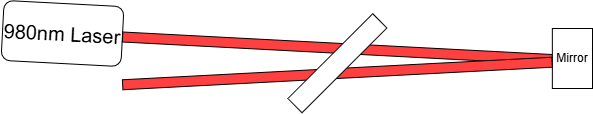

The diagram above was exported from draw.io. Its source (the exported page's mxGraphModel, read from the mxfile embedded in the PNG):
<mxGraphModel dx="417" dy="226" grid="1" gridSize="10" guides="1" tooltips="1" connect="1" arrows="1" fold="1" page="1" pageScale="1" pageWidth="850" pageHeight="1100" math="0" shadow="0">
  <root>
    <mxCell id="0" />
    <mxCell id="1" parent="0" />
    <mxCell id="yId2Kkxu86E2hyPhEIMj-1" value="&lt;font style=&quot;font-size: 20px;&quot;&gt;980nm Laser&lt;/font&gt;" style="rounded=1;whiteSpace=wrap;html=1;rotation=3;" parent="1" vertex="1">
      <mxGeometry x="90" y="205" width="120" height="60" as="geometry" />
    </mxCell>
    <mxCell id="yId2Kkxu86E2hyPhEIMj-2" value="" style="rounded=0;whiteSpace=wrap;html=1;fontColor=#FF2929;fillColor=#FF4040;rotation=3;flipH=1;" parent="1" vertex="1">
      <mxGeometry x="209.85" y="244.76" width="430" height="10" as="geometry" />
    </mxCell>
    <mxCell id="-Z4xXabSqJMVOf86KJe8-3" value="Mirror" style="rounded=0;whiteSpace=wrap;html=1;" vertex="1" parent="1">
      <mxGeometry x="639.85" y="230" width="40.15" height="60" as="geometry" />
    </mxCell>
    <mxCell id="-Z4xXabSqJMVOf86KJe8-4" value="" style="rounded=0;whiteSpace=wrap;html=1;fontColor=#FF2929;fillColor=#FF4040;rotation=357;flipH=1;flipV=0;" vertex="1" parent="1">
      <mxGeometry x="209.85" y="270" width="430" height="10" as="geometry" />
    </mxCell>
    <mxCell id="yId2Kkxu86E2hyPhEIMj-5" value="" style="rounded=0;whiteSpace=wrap;html=1;rotation=-45;" parent="1" vertex="1">
      <mxGeometry x="364.85" y="254.76" width="120" height="20" as="geometry" />
    </mxCell>
  </root>
</mxGraphModel>